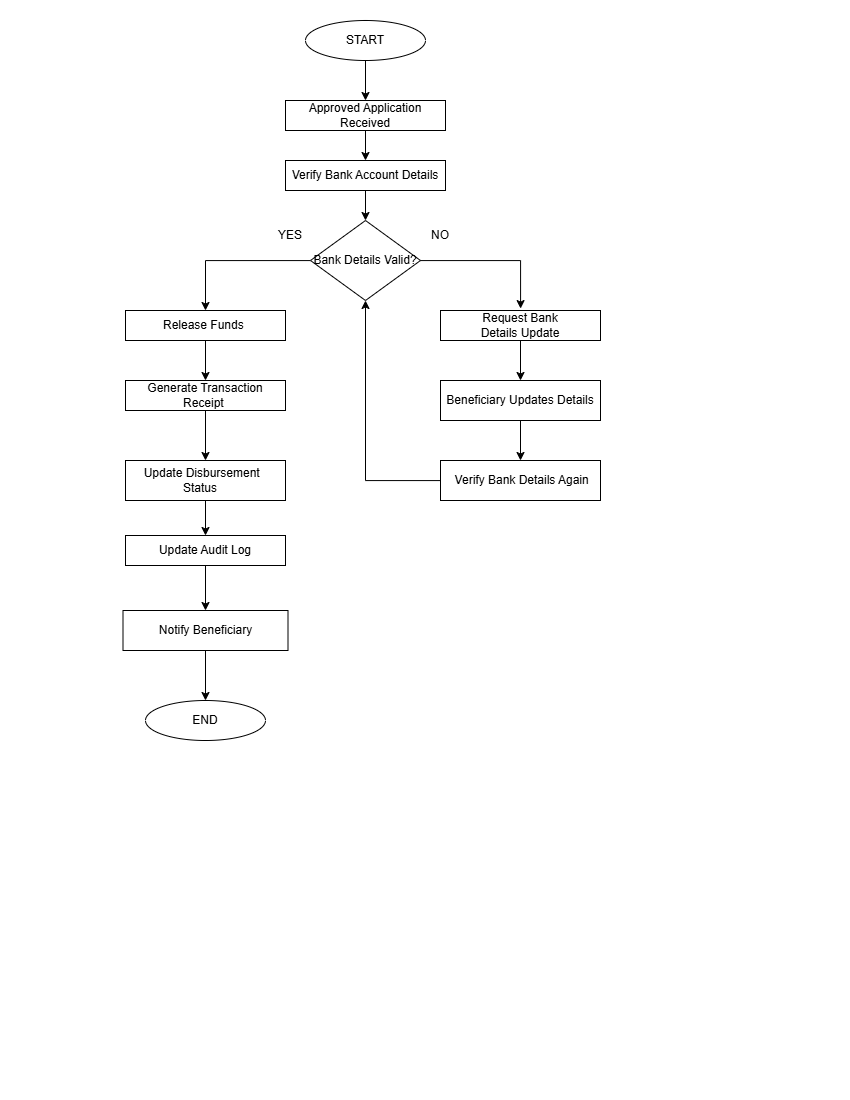

The diagram above was exported from draw.io. Its source (the exported page's mxGraphModel, read from the mxfile embedded in the PNG):
<mxGraphModel dx="1585" dy="865" grid="1" gridSize="10" guides="1" tooltips="1" connect="1" arrows="1" fold="1" page="1" pageScale="1" pageWidth="850" pageHeight="1100" math="0" shadow="0">
  <root>
    <mxCell id="0" />
    <mxCell id="1" parent="0" />
    <mxCell id="gPxvZh8HoKD4g0A-Snx--9" edge="1" parent="1" source="gPxvZh8HoKD4g0A-Snx--1" style="edgeStyle=orthogonalEdgeStyle;rounded=0;orthogonalLoop=1;jettySize=auto;html=1;" target="gPxvZh8HoKD4g0A-Snx--3" value="">
      <mxGeometry relative="1" as="geometry" />
    </mxCell>
    <mxCell id="gPxvZh8HoKD4g0A-Snx--1" parent="1" style="ellipse;whiteSpace=wrap;html=1;" value="&lt;br&gt;&lt;div&gt;START&lt;br&gt;&lt;br&gt;&lt;/div&gt;" vertex="1">
      <mxGeometry height="40" width="120" x="305" y="20" as="geometry" />
    </mxCell>
    <mxCell id="gPxvZh8HoKD4g0A-Snx--11" edge="1" parent="1" source="gPxvZh8HoKD4g0A-Snx--3" style="edgeStyle=orthogonalEdgeStyle;rounded=0;orthogonalLoop=1;jettySize=auto;html=1;" target="gPxvZh8HoKD4g0A-Snx--4" value="">
      <mxGeometry relative="1" as="geometry" />
    </mxCell>
    <mxCell id="gPxvZh8HoKD4g0A-Snx--3" parent="1" style="rounded=0;whiteSpace=wrap;html=1;" value="Approved Application Received" vertex="1">
      <mxGeometry height="30" width="160" x="285" y="100" as="geometry" />
    </mxCell>
    <mxCell id="gPxvZh8HoKD4g0A-Snx--12" edge="1" parent="1" source="gPxvZh8HoKD4g0A-Snx--4" style="edgeStyle=orthogonalEdgeStyle;rounded=0;orthogonalLoop=1;jettySize=auto;html=1;" target="gPxvZh8HoKD4g0A-Snx--7" value="">
      <mxGeometry relative="1" as="geometry" />
    </mxCell>
    <mxCell id="gPxvZh8HoKD4g0A-Snx--4" parent="1" style="rounded=0;whiteSpace=wrap;html=1;" value="Verify Bank Account Details" vertex="1">
      <mxGeometry height="30" width="160" x="285" y="160" as="geometry" />
    </mxCell>
    <mxCell id="gPxvZh8HoKD4g0A-Snx--21" edge="1" parent="1" source="gPxvZh8HoKD4g0A-Snx--5" style="edgeStyle=orthogonalEdgeStyle;rounded=0;orthogonalLoop=1;jettySize=auto;html=1;" target="gPxvZh8HoKD4g0A-Snx--20" value="">
      <mxGeometry relative="1" as="geometry" />
    </mxCell>
    <mxCell id="gPxvZh8HoKD4g0A-Snx--5" parent="1" style="rounded=0;whiteSpace=wrap;html=1;" value="Release Funds&amp;nbsp;" vertex="1">
      <mxGeometry height="30" width="160" x="125" y="310" as="geometry" />
    </mxCell>
    <mxCell id="gPxvZh8HoKD4g0A-Snx--35" edge="1" parent="1" source="gPxvZh8HoKD4g0A-Snx--6" style="edgeStyle=orthogonalEdgeStyle;rounded=0;orthogonalLoop=1;jettySize=auto;html=1;" target="gPxvZh8HoKD4g0A-Snx--17" value="">
      <mxGeometry relative="1" as="geometry" />
    </mxCell>
    <mxCell id="gPxvZh8HoKD4g0A-Snx--6" parent="1" style="rounded=0;whiteSpace=wrap;html=1;" value="Request Bank&lt;br/&gt;                          Details Update" vertex="1">
      <mxGeometry height="30" width="160" x="440" y="310" as="geometry" />
    </mxCell>
    <mxCell id="gPxvZh8HoKD4g0A-Snx--14" edge="1" parent="1" source="gPxvZh8HoKD4g0A-Snx--7" style="edgeStyle=orthogonalEdgeStyle;rounded=0;orthogonalLoop=1;jettySize=auto;html=1;entryX=0.5;entryY=0;entryDx=0;entryDy=0;" target="gPxvZh8HoKD4g0A-Snx--5">
      <mxGeometry relative="1" as="geometry" />
    </mxCell>
    <mxCell id="gPxvZh8HoKD4g0A-Snx--7" parent="1" style="rhombus;whiteSpace=wrap;html=1;" value="Bank Details Valid?" vertex="1">
      <mxGeometry height="80" width="110" x="310" y="220" as="geometry" />
    </mxCell>
    <mxCell id="gPxvZh8HoKD4g0A-Snx--15" parent="1" style="text;html=1;whiteSpace=wrap;strokeColor=none;fillColor=none;align=center;verticalAlign=middle;rounded=0;" value="NO" vertex="1">
      <mxGeometry height="30" width="60" x="410" y="220" as="geometry" />
    </mxCell>
    <mxCell id="gPxvZh8HoKD4g0A-Snx--16" parent="1" style="text;html=1;whiteSpace=wrap;strokeColor=none;fillColor=none;align=center;verticalAlign=middle;rounded=0;" value="YES" vertex="1">
      <mxGeometry height="30" width="60" x="260" y="220" as="geometry" />
    </mxCell>
    <mxCell id="gPxvZh8HoKD4g0A-Snx--40" edge="1" parent="1" source="gPxvZh8HoKD4g0A-Snx--17" style="edgeStyle=orthogonalEdgeStyle;rounded=0;orthogonalLoop=1;jettySize=auto;html=1;" target="gPxvZh8HoKD4g0A-Snx--38" value="">
      <mxGeometry relative="1" as="geometry" />
    </mxCell>
    <mxCell id="gPxvZh8HoKD4g0A-Snx--17" parent="1" style="rounded=0;whiteSpace=wrap;html=1;" value="Beneficiary Updates Details" vertex="1">
      <mxGeometry height="40" width="160" x="440" y="380" as="geometry" />
    </mxCell>
    <mxCell id="gPxvZh8HoKD4g0A-Snx--48" edge="1" parent="1" source="gPxvZh8HoKD4g0A-Snx--18" style="edgeStyle=orthogonalEdgeStyle;rounded=0;orthogonalLoop=1;jettySize=auto;html=1;" target="gPxvZh8HoKD4g0A-Snx--45" value="">
      <mxGeometry relative="1" as="geometry" />
    </mxCell>
    <mxCell id="gPxvZh8HoKD4g0A-Snx--18" parent="1" style="rounded=0;whiteSpace=wrap;html=1;" value="Update Audit Log" vertex="1">
      <mxGeometry height="30" width="160" x="125" y="535" as="geometry" />
    </mxCell>
    <mxCell id="gPxvZh8HoKD4g0A-Snx--23" edge="1" parent="1" source="gPxvZh8HoKD4g0A-Snx--19" style="edgeStyle=orthogonalEdgeStyle;rounded=0;orthogonalLoop=1;jettySize=auto;html=1;" target="gPxvZh8HoKD4g0A-Snx--18" value="">
      <mxGeometry relative="1" as="geometry" />
    </mxCell>
    <mxCell id="gPxvZh8HoKD4g0A-Snx--19" parent="1" style="rounded=0;whiteSpace=wrap;html=1;" value="Update Disbursement&amp;nbsp;&amp;nbsp;&lt;br&gt;          Status&amp;nbsp; &amp;nbsp;" vertex="1">
      <mxGeometry height="40" width="160" x="125" y="460" as="geometry" />
    </mxCell>
    <mxCell id="gPxvZh8HoKD4g0A-Snx--22" edge="1" parent="1" source="gPxvZh8HoKD4g0A-Snx--20" style="edgeStyle=orthogonalEdgeStyle;rounded=0;orthogonalLoop=1;jettySize=auto;html=1;" target="gPxvZh8HoKD4g0A-Snx--19" value="">
      <mxGeometry relative="1" as="geometry" />
    </mxCell>
    <mxCell id="gPxvZh8HoKD4g0A-Snx--20" parent="1" style="rounded=0;whiteSpace=wrap;html=1;" value="Generate Transaction Receipt&amp;nbsp;" vertex="1">
      <mxGeometry height="30" width="160" x="125" y="380" as="geometry" />
    </mxCell>
    <mxCell id="gPxvZh8HoKD4g0A-Snx--24" parent="1" style="ellipse;whiteSpace=wrap;html=1;" value="&lt;br&gt;&lt;div&gt;END&lt;br&gt;&lt;br&gt;&lt;/div&gt;" vertex="1">
      <mxGeometry height="40" width="120" x="145" y="700" as="geometry" />
    </mxCell>
    <mxCell id="gPxvZh8HoKD4g0A-Snx--31" edge="1" parent="1" source="gPxvZh8HoKD4g0A-Snx--7" style="edgeStyle=orthogonalEdgeStyle;rounded=0;orthogonalLoop=1;jettySize=auto;html=1;">
      <mxGeometry relative="1" as="geometry">
        <Array as="points">
          <mxPoint x="520" y="260" />
          <mxPoint x="520" y="308" />
        </Array>
        <mxPoint x="520" y="308" as="targetPoint" />
      </mxGeometry>
    </mxCell>
    <mxCell id="gPxvZh8HoKD4g0A-Snx--51" edge="1" parent="1" source="gPxvZh8HoKD4g0A-Snx--38" style="edgeStyle=orthogonalEdgeStyle;rounded=0;orthogonalLoop=1;jettySize=auto;html=1;entryX=0.5;entryY=1;entryDx=0;entryDy=0;" target="gPxvZh8HoKD4g0A-Snx--7" value="">
      <mxGeometry relative="1" as="geometry">
        <mxPoint x="700.0004437886237" y="490.07692307692287" as="targetPoint" />
      </mxGeometry>
    </mxCell>
    <mxCell id="gPxvZh8HoKD4g0A-Snx--38" parent="1" style="rounded=0;whiteSpace=wrap;html=1;" value="&amp;nbsp;Verify Bank Details Again" vertex="1">
      <mxGeometry height="40" width="160" x="440" y="460" as="geometry" />
    </mxCell>
    <mxCell id="gPxvZh8HoKD4g0A-Snx--50" edge="1" parent="1" source="gPxvZh8HoKD4g0A-Snx--45" style="edgeStyle=orthogonalEdgeStyle;rounded=0;orthogonalLoop=1;jettySize=auto;html=1;" target="gPxvZh8HoKD4g0A-Snx--24" value="">
      <mxGeometry relative="1" as="geometry" />
    </mxCell>
    <mxCell id="gPxvZh8HoKD4g0A-Snx--45" parent="1" style="rounded=0;whiteSpace=wrap;html=1;" value="Notify Beneficiary" vertex="1">
      <mxGeometry height="40" width="165" x="122.5" y="610" as="geometry" />
    </mxCell>
  </root>
</mxGraphModel>